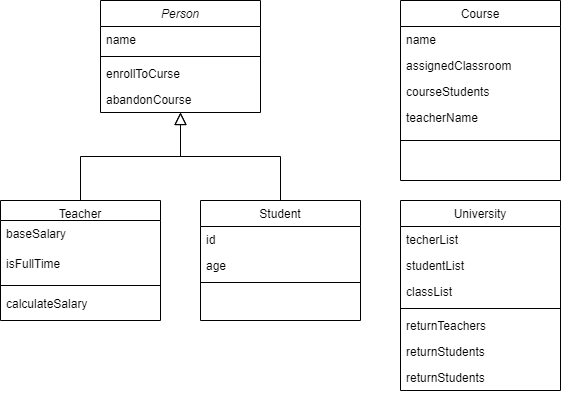

The diagram above was exported from draw.io. Its source (the exported page's mxGraphModel, read from the mxfile embedded in the PNG):
<mxGraphModel dx="1437" dy="794" grid="1" gridSize="10" guides="1" tooltips="1" connect="1" arrows="1" fold="1" page="1" pageScale="1" pageWidth="827" pageHeight="1169" math="0" shadow="0">
  <root>
    <mxCell id="WIyWlLk6GJQsqaUBKTNV-0" />
    <mxCell id="WIyWlLk6GJQsqaUBKTNV-1" parent="WIyWlLk6GJQsqaUBKTNV-0" />
    <mxCell id="zkfFHV4jXpPFQw0GAbJ--0" value="Person" style="swimlane;fontStyle=2;align=center;verticalAlign=top;childLayout=stackLayout;horizontal=1;startSize=26;horizontalStack=0;resizeParent=1;resizeLast=0;collapsible=1;marginBottom=0;rounded=0;shadow=0;strokeWidth=1;" parent="WIyWlLk6GJQsqaUBKTNV-1" vertex="1">
      <mxGeometry x="220" y="120" width="160" height="112" as="geometry">
        <mxRectangle x="230" y="140" width="160" height="26" as="alternateBounds" />
      </mxGeometry>
    </mxCell>
    <mxCell id="zkfFHV4jXpPFQw0GAbJ--1" value="name" style="text;align=left;verticalAlign=top;spacingLeft=4;spacingRight=4;overflow=hidden;rotatable=0;points=[[0,0.5],[1,0.5]];portConstraint=eastwest;" parent="zkfFHV4jXpPFQw0GAbJ--0" vertex="1">
      <mxGeometry y="26" width="160" height="26" as="geometry" />
    </mxCell>
    <mxCell id="zkfFHV4jXpPFQw0GAbJ--4" value="" style="line;html=1;strokeWidth=1;align=left;verticalAlign=middle;spacingTop=-1;spacingLeft=3;spacingRight=3;rotatable=0;labelPosition=right;points=[];portConstraint=eastwest;" parent="zkfFHV4jXpPFQw0GAbJ--0" vertex="1">
      <mxGeometry y="52" width="160" height="8" as="geometry" />
    </mxCell>
    <mxCell id="9j3sOIuMg-AjhtKHKhJb-21" value="enrollToCurse" style="text;align=left;verticalAlign=top;spacingLeft=4;spacingRight=4;overflow=hidden;rotatable=0;points=[[0,0.5],[1,0.5]];portConstraint=eastwest;" vertex="1" parent="zkfFHV4jXpPFQw0GAbJ--0">
      <mxGeometry y="60" width="160" height="26" as="geometry" />
    </mxCell>
    <mxCell id="9j3sOIuMg-AjhtKHKhJb-22" value="abandonCourse" style="text;align=left;verticalAlign=top;spacingLeft=4;spacingRight=4;overflow=hidden;rotatable=0;points=[[0,0.5],[1,0.5]];portConstraint=eastwest;" vertex="1" parent="zkfFHV4jXpPFQw0GAbJ--0">
      <mxGeometry y="86" width="160" height="26" as="geometry" />
    </mxCell>
    <mxCell id="zkfFHV4jXpPFQw0GAbJ--6" value="Teacher" style="swimlane;fontStyle=0;align=center;verticalAlign=top;childLayout=stackLayout;horizontal=1;startSize=20;horizontalStack=0;resizeParent=1;resizeLast=0;collapsible=1;marginBottom=0;rounded=0;shadow=0;strokeWidth=1;" parent="WIyWlLk6GJQsqaUBKTNV-1" vertex="1">
      <mxGeometry x="120" y="320" width="160" height="120" as="geometry">
        <mxRectangle x="130" y="380" width="160" height="26" as="alternateBounds" />
      </mxGeometry>
    </mxCell>
    <mxCell id="zkfFHV4jXpPFQw0GAbJ--7" value="baseSalary" style="text;align=left;verticalAlign=top;spacingLeft=4;spacingRight=4;overflow=hidden;rotatable=0;points=[[0,0.5],[1,0.5]];portConstraint=eastwest;" parent="zkfFHV4jXpPFQw0GAbJ--6" vertex="1">
      <mxGeometry y="20" width="160" height="30" as="geometry" />
    </mxCell>
    <mxCell id="9j3sOIuMg-AjhtKHKhJb-0" value="isFullTime" style="text;align=left;verticalAlign=top;spacingLeft=4;spacingRight=4;overflow=hidden;rotatable=0;points=[[0,0.5],[1,0.5]];portConstraint=eastwest;" vertex="1" parent="zkfFHV4jXpPFQw0GAbJ--6">
      <mxGeometry y="50" width="160" height="30" as="geometry" />
    </mxCell>
    <mxCell id="zkfFHV4jXpPFQw0GAbJ--9" value="" style="line;html=1;strokeWidth=1;align=left;verticalAlign=middle;spacingTop=-1;spacingLeft=3;spacingRight=3;rotatable=0;labelPosition=right;points=[];portConstraint=eastwest;" parent="zkfFHV4jXpPFQw0GAbJ--6" vertex="1">
      <mxGeometry y="80" width="160" height="10" as="geometry" />
    </mxCell>
    <mxCell id="9j3sOIuMg-AjhtKHKhJb-1" value="calculateSalary" style="text;align=left;verticalAlign=top;spacingLeft=4;spacingRight=4;overflow=hidden;rotatable=0;points=[[0,0.5],[1,0.5]];portConstraint=eastwest;" vertex="1" parent="zkfFHV4jXpPFQw0GAbJ--6">
      <mxGeometry y="90" width="160" height="30" as="geometry" />
    </mxCell>
    <mxCell id="zkfFHV4jXpPFQw0GAbJ--12" value="" style="endArrow=block;endSize=10;endFill=0;shadow=0;strokeWidth=1;rounded=0;edgeStyle=elbowEdgeStyle;elbow=vertical;" parent="WIyWlLk6GJQsqaUBKTNV-1" source="zkfFHV4jXpPFQw0GAbJ--6" target="zkfFHV4jXpPFQw0GAbJ--0" edge="1">
      <mxGeometry width="160" relative="1" as="geometry">
        <mxPoint x="200" y="203" as="sourcePoint" />
        <mxPoint x="200" y="203" as="targetPoint" />
      </mxGeometry>
    </mxCell>
    <mxCell id="zkfFHV4jXpPFQw0GAbJ--13" value="Student" style="swimlane;fontStyle=0;align=center;verticalAlign=top;childLayout=stackLayout;horizontal=1;startSize=26;horizontalStack=0;resizeParent=1;resizeLast=0;collapsible=1;marginBottom=0;rounded=0;shadow=0;strokeWidth=1;" parent="WIyWlLk6GJQsqaUBKTNV-1" vertex="1">
      <mxGeometry x="320" y="320" width="160" height="120" as="geometry">
        <mxRectangle x="340" y="380" width="170" height="26" as="alternateBounds" />
      </mxGeometry>
    </mxCell>
    <mxCell id="zkfFHV4jXpPFQw0GAbJ--14" value="id" style="text;align=left;verticalAlign=top;spacingLeft=4;spacingRight=4;overflow=hidden;rotatable=0;points=[[0,0.5],[1,0.5]];portConstraint=eastwest;" parent="zkfFHV4jXpPFQw0GAbJ--13" vertex="1">
      <mxGeometry y="26" width="160" height="26" as="geometry" />
    </mxCell>
    <mxCell id="9j3sOIuMg-AjhtKHKhJb-8" value="age" style="text;align=left;verticalAlign=top;spacingLeft=4;spacingRight=4;overflow=hidden;rotatable=0;points=[[0,0.5],[1,0.5]];portConstraint=eastwest;" vertex="1" parent="zkfFHV4jXpPFQw0GAbJ--13">
      <mxGeometry y="52" width="160" height="26" as="geometry" />
    </mxCell>
    <mxCell id="zkfFHV4jXpPFQw0GAbJ--15" value="" style="line;html=1;strokeWidth=1;align=left;verticalAlign=middle;spacingTop=-1;spacingLeft=3;spacingRight=3;rotatable=0;labelPosition=right;points=[];portConstraint=eastwest;" parent="zkfFHV4jXpPFQw0GAbJ--13" vertex="1">
      <mxGeometry y="78" width="160" height="8" as="geometry" />
    </mxCell>
    <mxCell id="zkfFHV4jXpPFQw0GAbJ--16" value="" style="endArrow=block;endSize=10;endFill=0;shadow=0;strokeWidth=1;rounded=0;edgeStyle=elbowEdgeStyle;elbow=vertical;" parent="WIyWlLk6GJQsqaUBKTNV-1" source="zkfFHV4jXpPFQw0GAbJ--13" target="zkfFHV4jXpPFQw0GAbJ--0" edge="1">
      <mxGeometry width="160" relative="1" as="geometry">
        <mxPoint x="210" y="373" as="sourcePoint" />
        <mxPoint x="310" y="271" as="targetPoint" />
      </mxGeometry>
    </mxCell>
    <mxCell id="zkfFHV4jXpPFQw0GAbJ--17" value="University" style="swimlane;fontStyle=0;align=center;verticalAlign=top;childLayout=stackLayout;horizontal=1;startSize=26;horizontalStack=0;resizeParent=1;resizeLast=0;collapsible=1;marginBottom=0;rounded=0;shadow=0;strokeWidth=1;" parent="WIyWlLk6GJQsqaUBKTNV-1" vertex="1">
      <mxGeometry x="520" y="320" width="160" height="190" as="geometry">
        <mxRectangle x="550" y="140" width="160" height="26" as="alternateBounds" />
      </mxGeometry>
    </mxCell>
    <mxCell id="zkfFHV4jXpPFQw0GAbJ--18" value="techerList" style="text;align=left;verticalAlign=top;spacingLeft=4;spacingRight=4;overflow=hidden;rotatable=0;points=[[0,0.5],[1,0.5]];portConstraint=eastwest;" parent="zkfFHV4jXpPFQw0GAbJ--17" vertex="1">
      <mxGeometry y="26" width="160" height="26" as="geometry" />
    </mxCell>
    <mxCell id="zkfFHV4jXpPFQw0GAbJ--19" value="studentList" style="text;align=left;verticalAlign=top;spacingLeft=4;spacingRight=4;overflow=hidden;rotatable=0;points=[[0,0.5],[1,0.5]];portConstraint=eastwest;rounded=0;shadow=0;html=0;" parent="zkfFHV4jXpPFQw0GAbJ--17" vertex="1">
      <mxGeometry y="52" width="160" height="26" as="geometry" />
    </mxCell>
    <mxCell id="zkfFHV4jXpPFQw0GAbJ--20" value="classList" style="text;align=left;verticalAlign=top;spacingLeft=4;spacingRight=4;overflow=hidden;rotatable=0;points=[[0,0.5],[1,0.5]];portConstraint=eastwest;rounded=0;shadow=0;html=0;" parent="zkfFHV4jXpPFQw0GAbJ--17" vertex="1">
      <mxGeometry y="78" width="160" height="26" as="geometry" />
    </mxCell>
    <mxCell id="zkfFHV4jXpPFQw0GAbJ--23" value="" style="line;html=1;strokeWidth=1;align=left;verticalAlign=middle;spacingTop=-1;spacingLeft=3;spacingRight=3;rotatable=0;labelPosition=right;points=[];portConstraint=eastwest;" parent="zkfFHV4jXpPFQw0GAbJ--17" vertex="1">
      <mxGeometry y="104" width="160" height="8" as="geometry" />
    </mxCell>
    <mxCell id="9j3sOIuMg-AjhtKHKhJb-18" value="returnTeachers" style="text;align=left;verticalAlign=top;spacingLeft=4;spacingRight=4;overflow=hidden;rotatable=0;points=[[0,0.5],[1,0.5]];portConstraint=eastwest;rounded=0;shadow=0;html=0;" vertex="1" parent="zkfFHV4jXpPFQw0GAbJ--17">
      <mxGeometry y="112" width="160" height="26" as="geometry" />
    </mxCell>
    <mxCell id="9j3sOIuMg-AjhtKHKhJb-19" value="returnStudents" style="text;align=left;verticalAlign=top;spacingLeft=4;spacingRight=4;overflow=hidden;rotatable=0;points=[[0,0.5],[1,0.5]];portConstraint=eastwest;rounded=0;shadow=0;html=0;" vertex="1" parent="zkfFHV4jXpPFQw0GAbJ--17">
      <mxGeometry y="138" width="160" height="26" as="geometry" />
    </mxCell>
    <mxCell id="9j3sOIuMg-AjhtKHKhJb-20" value="returnStudents" style="text;align=left;verticalAlign=top;spacingLeft=4;spacingRight=4;overflow=hidden;rotatable=0;points=[[0,0.5],[1,0.5]];portConstraint=eastwest;rounded=0;shadow=0;html=0;" vertex="1" parent="zkfFHV4jXpPFQw0GAbJ--17">
      <mxGeometry y="164" width="160" height="26" as="geometry" />
    </mxCell>
    <mxCell id="9j3sOIuMg-AjhtKHKhJb-2" value="Course" style="swimlane;fontStyle=0;align=center;verticalAlign=top;childLayout=stackLayout;horizontal=1;startSize=26;horizontalStack=0;resizeParent=1;resizeLast=0;collapsible=1;marginBottom=0;rounded=0;shadow=0;strokeWidth=1;" vertex="1" parent="WIyWlLk6GJQsqaUBKTNV-1">
      <mxGeometry x="520" y="120" width="160" height="180" as="geometry">
        <mxRectangle x="550" y="140" width="160" height="26" as="alternateBounds" />
      </mxGeometry>
    </mxCell>
    <mxCell id="9j3sOIuMg-AjhtKHKhJb-3" value="name" style="text;align=left;verticalAlign=top;spacingLeft=4;spacingRight=4;overflow=hidden;rotatable=0;points=[[0,0.5],[1,0.5]];portConstraint=eastwest;" vertex="1" parent="9j3sOIuMg-AjhtKHKhJb-2">
      <mxGeometry y="26" width="160" height="26" as="geometry" />
    </mxCell>
    <mxCell id="9j3sOIuMg-AjhtKHKhJb-4" value="assignedClassroom" style="text;align=left;verticalAlign=top;spacingLeft=4;spacingRight=4;overflow=hidden;rotatable=0;points=[[0,0.5],[1,0.5]];portConstraint=eastwest;rounded=0;shadow=0;html=0;" vertex="1" parent="9j3sOIuMg-AjhtKHKhJb-2">
      <mxGeometry y="52" width="160" height="26" as="geometry" />
    </mxCell>
    <mxCell id="9j3sOIuMg-AjhtKHKhJb-5" value="courseStudents" style="text;align=left;verticalAlign=top;spacingLeft=4;spacingRight=4;overflow=hidden;rotatable=0;points=[[0,0.5],[1,0.5]];portConstraint=eastwest;rounded=0;shadow=0;html=0;" vertex="1" parent="9j3sOIuMg-AjhtKHKhJb-2">
      <mxGeometry y="78" width="160" height="26" as="geometry" />
    </mxCell>
    <mxCell id="9j3sOIuMg-AjhtKHKhJb-7" value="teacherName" style="text;align=left;verticalAlign=top;spacingLeft=4;spacingRight=4;overflow=hidden;rotatable=0;points=[[0,0.5],[1,0.5]];portConstraint=eastwest;rounded=0;shadow=0;html=0;" vertex="1" parent="9j3sOIuMg-AjhtKHKhJb-2">
      <mxGeometry y="104" width="160" height="32" as="geometry" />
    </mxCell>
    <mxCell id="9j3sOIuMg-AjhtKHKhJb-6" value="" style="line;html=1;strokeWidth=1;align=left;verticalAlign=middle;spacingTop=-1;spacingLeft=3;spacingRight=3;rotatable=0;labelPosition=right;points=[];portConstraint=eastwest;" vertex="1" parent="9j3sOIuMg-AjhtKHKhJb-2">
      <mxGeometry y="136" width="160" height="8" as="geometry" />
    </mxCell>
  </root>
</mxGraphModel>